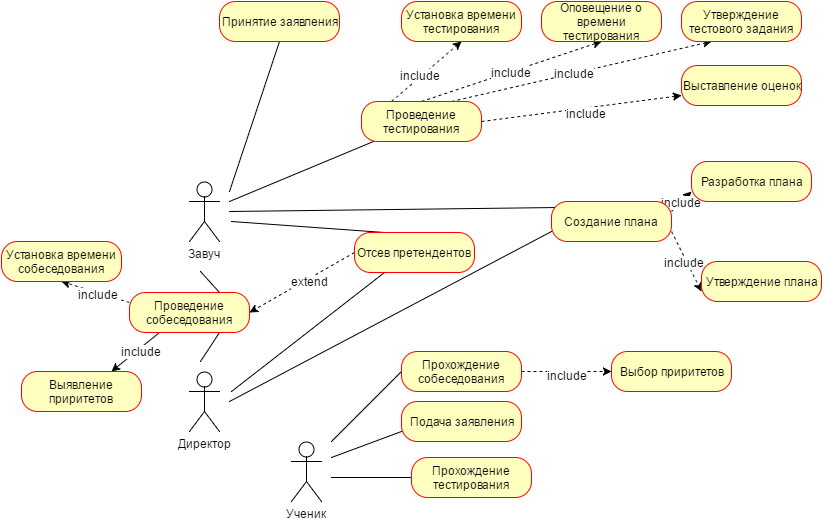

The diagram above was exported from draw.io. Its source (the exported page's mxGraphModel, read from the mxfile embedded in the PNG):
<mxGraphModel dx="880" dy="448" grid="1" gridSize="10" guides="1" tooltips="1" connect="1" arrows="1" fold="1" page="1" pageScale="1" pageWidth="826" pageHeight="1169" background="#ffffff" math="0" shadow="0">
  <root>
    <mxCell id="0" />
    <mxCell id="1" parent="0" />
    <mxCell id="2" value="&lt;span&gt;Ученик&lt;/span&gt;" style="shape=umlActor;verticalLabelPosition=bottom;labelBackgroundColor=#ffffff;verticalAlign=top;html=1;" parent="1" vertex="1">
      <mxGeometry x="290" y="460" width="30" height="60" as="geometry" />
    </mxCell>
    <mxCell id="26" style="rounded=0;html=1;entryX=0.5;entryY=1;jettySize=auto;orthogonalLoop=1;endArrow=none;endFill=0;" parent="1" target="15" edge="1">
      <mxGeometry relative="1" as="geometry">
        <mxPoint x="228" y="210" as="sourcePoint" />
      </mxGeometry>
    </mxCell>
    <mxCell id="36" style="edgeStyle=none;rounded=0;html=1;endArrow=none;endFill=0;jettySize=auto;orthogonalLoop=1;" parent="1" target="34" edge="1">
      <mxGeometry relative="1" as="geometry">
        <mxPoint x="228" y="220" as="sourcePoint" />
      </mxGeometry>
    </mxCell>
    <mxCell id="66" style="edgeStyle=none;rounded=0;html=1;entryX=0.058;entryY=0.15;shadow=0;endArrow=none;endFill=0;jettySize=auto;orthogonalLoop=1;entryPerimeter=0;" parent="1" target="63" edge="1">
      <mxGeometry relative="1" as="geometry">
        <mxPoint x="228" y="230" as="sourcePoint" />
      </mxGeometry>
    </mxCell>
    <mxCell id="70" style="edgeStyle=none;rounded=0;html=1;shadow=0;endArrow=none;endFill=0;jettySize=auto;orthogonalLoop=1;entryX=0.75;entryY=0;" parent="1" target="67" edge="1">
      <mxGeometry relative="1" as="geometry">
        <mxPoint x="199" y="290" as="sourcePoint" />
      </mxGeometry>
    </mxCell>
    <mxCell id="90" style="edgeStyle=none;rounded=0;html=1;entryX=0.25;entryY=0;shadow=0;endArrow=none;endFill=0;jettySize=auto;orthogonalLoop=1;" parent="1" target="73" edge="1">
      <mxGeometry relative="1" as="geometry">
        <mxPoint x="230" y="240" as="sourcePoint" />
      </mxGeometry>
    </mxCell>
    <mxCell id="3" value="Завуч" style="shape=umlActor;verticalLabelPosition=bottom;labelBackgroundColor=#ffffff;verticalAlign=top;html=1;" parent="1" vertex="1">
      <mxGeometry x="188" y="200" width="30" height="60" as="geometry" />
    </mxCell>
    <mxCell id="65" style="edgeStyle=none;rounded=0;html=1;entryX=0;entryY=0.75;shadow=0;endArrow=none;endFill=0;jettySize=auto;orthogonalLoop=1;" parent="1" target="63" edge="1">
      <mxGeometry relative="1" as="geometry">
        <mxPoint x="228" y="420" as="sourcePoint" />
      </mxGeometry>
    </mxCell>
    <mxCell id="72" style="edgeStyle=none;rounded=0;html=1;entryX=0.75;entryY=1;shadow=0;endArrow=none;endFill=0;jettySize=auto;orthogonalLoop=1;" parent="1" target="67" edge="1">
      <mxGeometry relative="1" as="geometry">
        <mxPoint x="199" y="380" as="sourcePoint" />
      </mxGeometry>
    </mxCell>
    <mxCell id="75" style="edgeStyle=none;rounded=0;html=1;entryX=0.25;entryY=1;shadow=0;endArrow=none;endFill=0;jettySize=auto;orthogonalLoop=1;" parent="1" target="73" edge="1">
      <mxGeometry relative="1" as="geometry">
        <mxPoint x="230" y="410" as="sourcePoint" />
      </mxGeometry>
    </mxCell>
    <mxCell id="4" value="Директор" style="shape=umlActor;verticalLabelPosition=bottom;labelBackgroundColor=#ffffff;verticalAlign=top;html=1;" parent="1" vertex="1">
      <mxGeometry x="188" y="390" width="30" height="60" as="geometry" />
    </mxCell>
    <mxCell id="15" value="Принятие заявления" style="rounded=1;whiteSpace=wrap;html=1;arcSize=40;fillColor=#ffffc0;strokeColor=#ff0000;" parent="1" vertex="1">
      <mxGeometry x="218" y="20" width="120" height="40" as="geometry" />
    </mxCell>
    <mxCell id="31" value="Установка времени тестирования" style="rounded=1;whiteSpace=wrap;html=1;arcSize=40;fillColor=#ffffc0;strokeColor=#ff0000;" parent="1" vertex="1">
      <mxGeometry x="400" y="20" width="120" height="40" as="geometry" />
    </mxCell>
    <mxCell id="82" style="edgeStyle=none;rounded=0;html=1;exitX=0.25;exitY=0;entryX=0.5;entryY=1;shadow=0;dashed=1;endArrow=classic;endFill=1;jettySize=auto;orthogonalLoop=1;" parent="1" source="34" target="31" edge="1">
      <mxGeometry relative="1" as="geometry" />
    </mxCell>
    <mxCell id="86" value="include" style="text;html=1;resizable=0;points=[];;align=center;verticalAlign=middle;labelBackgroundColor=#ffffff;" parent="82" vertex="1" connectable="0">
      <mxGeometry x="-0.1499" y="1" relative="1" as="geometry">
        <mxPoint as="offset" />
      </mxGeometry>
    </mxCell>
    <mxCell id="83" style="edgeStyle=none;rounded=0;html=1;exitX=0.5;exitY=0;entryX=0.5;entryY=1;shadow=0;dashed=1;endArrow=classic;endFill=1;jettySize=auto;orthogonalLoop=1;" parent="1" source="34" target="76" edge="1">
      <mxGeometry relative="1" as="geometry" />
    </mxCell>
    <mxCell id="87" value="&lt;span&gt;include&lt;/span&gt;&lt;br&gt;" style="text;html=1;resizable=0;points=[];;align=center;verticalAlign=middle;labelBackgroundColor=#ffffff;" parent="83" vertex="1" connectable="0">
      <mxGeometry x="-0.0138" relative="1" as="geometry">
        <mxPoint as="offset" />
      </mxGeometry>
    </mxCell>
    <mxCell id="84" style="edgeStyle=none;rounded=0;html=1;exitX=0.75;exitY=0;entryX=0.25;entryY=1;shadow=0;dashed=1;endArrow=classic;endFill=1;jettySize=auto;orthogonalLoop=1;" parent="1" source="34" target="46" edge="1">
      <mxGeometry relative="1" as="geometry" />
    </mxCell>
    <mxCell id="88" value="&lt;span&gt;include&lt;/span&gt;&lt;br&gt;" style="text;html=1;resizable=0;points=[];;align=center;verticalAlign=middle;labelBackgroundColor=#ffffff;" parent="84" vertex="1" connectable="0">
      <mxGeometry x="-0.0554" relative="1" as="geometry">
        <mxPoint as="offset" />
      </mxGeometry>
    </mxCell>
    <mxCell id="85" style="edgeStyle=none;rounded=0;html=1;exitX=1;exitY=0.5;entryX=0;entryY=0.75;shadow=0;dashed=1;endArrow=classic;endFill=1;jettySize=auto;orthogonalLoop=1;" parent="1" source="34" target="41" edge="1">
      <mxGeometry relative="1" as="geometry" />
    </mxCell>
    <mxCell id="89" value="&lt;span&gt;include&lt;/span&gt;&lt;br&gt;" style="text;html=1;resizable=0;points=[];;align=center;verticalAlign=middle;labelBackgroundColor=#ffffff;" parent="85" vertex="1" connectable="0">
      <mxGeometry x="0.0364" y="-5" relative="1" as="geometry">
        <mxPoint as="offset" />
      </mxGeometry>
    </mxCell>
    <mxCell id="34" value="Проведение тестирования" style="rounded=1;whiteSpace=wrap;html=1;arcSize=40;fillColor=#ffffc0;strokeColor=#ff0000;" parent="1" vertex="1">
      <mxGeometry x="360" y="120" width="120" height="40" as="geometry" />
    </mxCell>
    <mxCell id="41" value="Выставление оценок" style="rounded=1;whiteSpace=wrap;html=1;arcSize=40;fillColor=#ffffc0;strokeColor=#ff0000;" parent="1" vertex="1">
      <mxGeometry x="680" y="84" width="120" height="40" as="geometry" />
    </mxCell>
    <mxCell id="46" value="Утверждение тестового задания" style="rounded=1;whiteSpace=wrap;html=1;arcSize=40;fillColor=#ffffc0;strokeColor=#ff0000;" parent="1" vertex="1">
      <mxGeometry x="680" y="20" width="120" height="40" as="geometry" />
    </mxCell>
    <mxCell id="95" style="edgeStyle=none;rounded=0;html=1;exitX=1;exitY=0.25;entryX=0;entryY=0.75;shadow=0;endArrow=classic;endFill=1;jettySize=auto;orthogonalLoop=1;dashed=1;" parent="1" source="63" target="91" edge="1">
      <mxGeometry relative="1" as="geometry" />
    </mxCell>
    <mxCell id="97" value="&lt;span&gt;include&lt;/span&gt;" style="text;html=1;resizable=0;points=[];;align=center;verticalAlign=middle;labelBackgroundColor=#ffffff;" parent="95" vertex="1" connectable="0">
      <mxGeometry x="-0.0769" y="1" relative="1" as="geometry">
        <mxPoint x="1" as="offset" />
      </mxGeometry>
    </mxCell>
    <mxCell id="96" style="edgeStyle=none;rounded=0;html=1;exitX=1;exitY=0.75;entryX=0;entryY=0.75;shadow=0;endArrow=classic;endFill=1;jettySize=auto;orthogonalLoop=1;dashed=1;" parent="1" source="63" target="93" edge="1">
      <mxGeometry relative="1" as="geometry" />
    </mxCell>
    <mxCell id="98" value="&lt;span&gt;include&lt;/span&gt;" style="text;html=1;resizable=0;points=[];;align=center;verticalAlign=middle;labelBackgroundColor=#ffffff;" parent="96" vertex="1" connectable="0">
      <mxGeometry x="-0.0049" y="-2" relative="1" as="geometry">
        <mxPoint as="offset" />
      </mxGeometry>
    </mxCell>
    <mxCell id="63" value="&lt;span&gt;Создание плана&lt;/span&gt;" style="rounded=1;whiteSpace=wrap;html=1;arcSize=40;fillColor=#ffffc0;strokeColor=#ff0000;" parent="1" vertex="1">
      <mxGeometry x="550" y="220" width="120" height="40" as="geometry" />
    </mxCell>
    <mxCell id="103" style="edgeStyle=none;rounded=0;html=1;exitX=0.25;exitY=1;entryX=0.75;entryY=0;shadow=0;dashed=1;endArrow=classic;endFill=1;jettySize=auto;orthogonalLoop=1;" parent="1" source="67" target="99" edge="1">
      <mxGeometry relative="1" as="geometry" />
    </mxCell>
    <mxCell id="104" value="&lt;span&gt;include&lt;/span&gt;" style="text;html=1;resizable=0;points=[];;align=center;verticalAlign=middle;labelBackgroundColor=#ffffff;" parent="103" vertex="1" connectable="0">
      <mxGeometry x="-0.16" y="3" relative="1" as="geometry">
        <mxPoint as="offset" />
      </mxGeometry>
    </mxCell>
    <mxCell id="108" style="edgeStyle=none;rounded=0;html=1;exitX=0;exitY=0.25;entryX=0.5;entryY=1;shadow=0;dashed=1;endArrow=classic;endFill=1;jettySize=auto;orthogonalLoop=1;" parent="1" source="67" target="107" edge="1">
      <mxGeometry relative="1" as="geometry" />
    </mxCell>
    <mxCell id="109" value="include" style="text;html=1;resizable=0;points=[];;align=center;verticalAlign=middle;labelBackgroundColor=#ffffff;" parent="108" vertex="1" connectable="0">
      <mxGeometry x="-0.0739" y="1" relative="1" as="geometry">
        <mxPoint as="offset" />
      </mxGeometry>
    </mxCell>
    <mxCell id="67" value="Проведение собеседования" style="rounded=1;whiteSpace=wrap;html=1;arcSize=40;fillColor=#ffffc0;strokeColor=#ff0000;" parent="1" vertex="1">
      <mxGeometry x="128" y="311" width="120" height="40" as="geometry" />
    </mxCell>
    <mxCell id="105" style="edgeStyle=none;rounded=0;html=1;exitX=0;exitY=0.5;entryX=1;entryY=0.5;shadow=0;dashed=1;endArrow=classic;endFill=1;jettySize=auto;orthogonalLoop=1;" parent="1" source="73" target="67" edge="1">
      <mxGeometry relative="1" as="geometry">
        <Array as="points" />
      </mxGeometry>
    </mxCell>
    <mxCell id="106" value="extend" style="text;html=1;resizable=0;points=[];;align=center;verticalAlign=middle;labelBackgroundColor=#ffffff;" parent="105" vertex="1" connectable="0">
      <mxGeometry x="-0.127" y="2" relative="1" as="geometry">
        <mxPoint as="offset" />
      </mxGeometry>
    </mxCell>
    <mxCell id="73" value="Отсев претендентов" style="rounded=1;whiteSpace=wrap;html=1;arcSize=40;fillColor=#ffffc0;strokeColor=#ff0000;" parent="1" vertex="1">
      <mxGeometry x="353" y="251" width="120" height="40" as="geometry" />
    </mxCell>
    <mxCell id="76" value="Оповещение о времени тестирования" style="rounded=1;whiteSpace=wrap;html=1;arcSize=40;fillColor=#ffffc0;strokeColor=#ff0000;" parent="1" vertex="1">
      <mxGeometry x="540" y="20" width="120" height="40" as="geometry" />
    </mxCell>
    <mxCell id="91" value="Разработка плана" style="rounded=1;whiteSpace=wrap;html=1;arcSize=40;fillColor=#ffffc0;strokeColor=#ff0000;" parent="1" vertex="1">
      <mxGeometry x="690" y="180" width="120" height="40" as="geometry" />
    </mxCell>
    <mxCell id="93" value="Утверждение плана" style="rounded=1;whiteSpace=wrap;html=1;arcSize=40;fillColor=#ffffc0;strokeColor=#ff0000;" parent="1" vertex="1">
      <mxGeometry x="700" y="280" width="120" height="40" as="geometry" />
    </mxCell>
    <mxCell id="99" value="Выявление приритетов" style="rounded=1;whiteSpace=wrap;html=1;arcSize=40;fillColor=#ffffc0;strokeColor=#ff0000;" parent="1" vertex="1">
      <mxGeometry x="20" y="390" width="120" height="40" as="geometry" />
    </mxCell>
    <mxCell id="107" value="Установка времени собеседования" style="rounded=1;whiteSpace=wrap;html=1;arcSize=40;fillColor=#ffffc0;strokeColor=#ff0000;" parent="1" vertex="1">
      <mxGeometry y="260" width="120" height="40" as="geometry" />
    </mxCell>
    <mxCell id="112" style="rounded=0;html=1;exitX=0;exitY=0.75;shadow=0;endArrow=none;endFill=0;jettySize=auto;orthogonalLoop=1;" edge="1" parent="1" source="111">
      <mxGeometry relative="1" as="geometry">
        <mxPoint x="330" y="476" as="targetPoint" />
      </mxGeometry>
    </mxCell>
    <mxCell id="111" value="Подача заявления" style="rounded=1;whiteSpace=wrap;html=1;arcSize=40;fillColor=#ffffc0;strokeColor=#ff0000;" vertex="1" parent="1">
      <mxGeometry x="400" y="420" width="120" height="40" as="geometry" />
    </mxCell>
    <mxCell id="123" style="edgeStyle=none;rounded=0;html=1;exitX=0;exitY=0.5;shadow=0;endArrow=none;endFill=0;jettySize=auto;orthogonalLoop=1;" edge="1" parent="1" source="121">
      <mxGeometry relative="1" as="geometry">
        <mxPoint x="330" y="496" as="targetPoint" />
      </mxGeometry>
    </mxCell>
    <mxCell id="121" value="Прохождение тестирования" style="rounded=1;whiteSpace=wrap;html=1;arcSize=40;fillColor=#ffffc0;strokeColor=#ff0000;" vertex="1" parent="1">
      <mxGeometry x="410" y="476" width="120" height="40" as="geometry" />
    </mxCell>
    <mxCell id="124" style="edgeStyle=none;rounded=0;html=1;exitX=0;exitY=0.5;shadow=0;endArrow=none;endFill=0;jettySize=auto;orthogonalLoop=1;" edge="1" parent="1" source="122">
      <mxGeometry relative="1" as="geometry">
        <mxPoint x="330" y="460" as="targetPoint" />
      </mxGeometry>
    </mxCell>
    <mxCell id="127" style="edgeStyle=none;rounded=0;html=1;exitX=1;exitY=0.5;entryX=0;entryY=0.5;shadow=0;endArrow=classic;endFill=1;jettySize=auto;orthogonalLoop=1;dashed=1;" edge="1" parent="1" source="122" target="126">
      <mxGeometry relative="1" as="geometry" />
    </mxCell>
    <mxCell id="128" value="&lt;span&gt;include&lt;/span&gt;" style="text;html=1;resizable=0;points=[];;align=center;verticalAlign=middle;labelBackgroundColor=#ffffff;" vertex="1" connectable="0" parent="127">
      <mxGeometry x="0.0031" y="-3" relative="1" as="geometry">
        <mxPoint as="offset" />
      </mxGeometry>
    </mxCell>
    <mxCell id="122" value="Прохождение собеседования" style="rounded=1;whiteSpace=wrap;html=1;arcSize=40;fillColor=#ffffc0;strokeColor=#ff0000;" vertex="1" parent="1">
      <mxGeometry x="400" y="370" width="120" height="40" as="geometry" />
    </mxCell>
    <mxCell id="126" value="Выбор приритетов" style="rounded=1;whiteSpace=wrap;html=1;arcSize=40;fillColor=#ffffc0;strokeColor=#ff0000;" vertex="1" parent="1">
      <mxGeometry x="610" y="370" width="120" height="40" as="geometry" />
    </mxCell>
  </root>
</mxGraphModel>